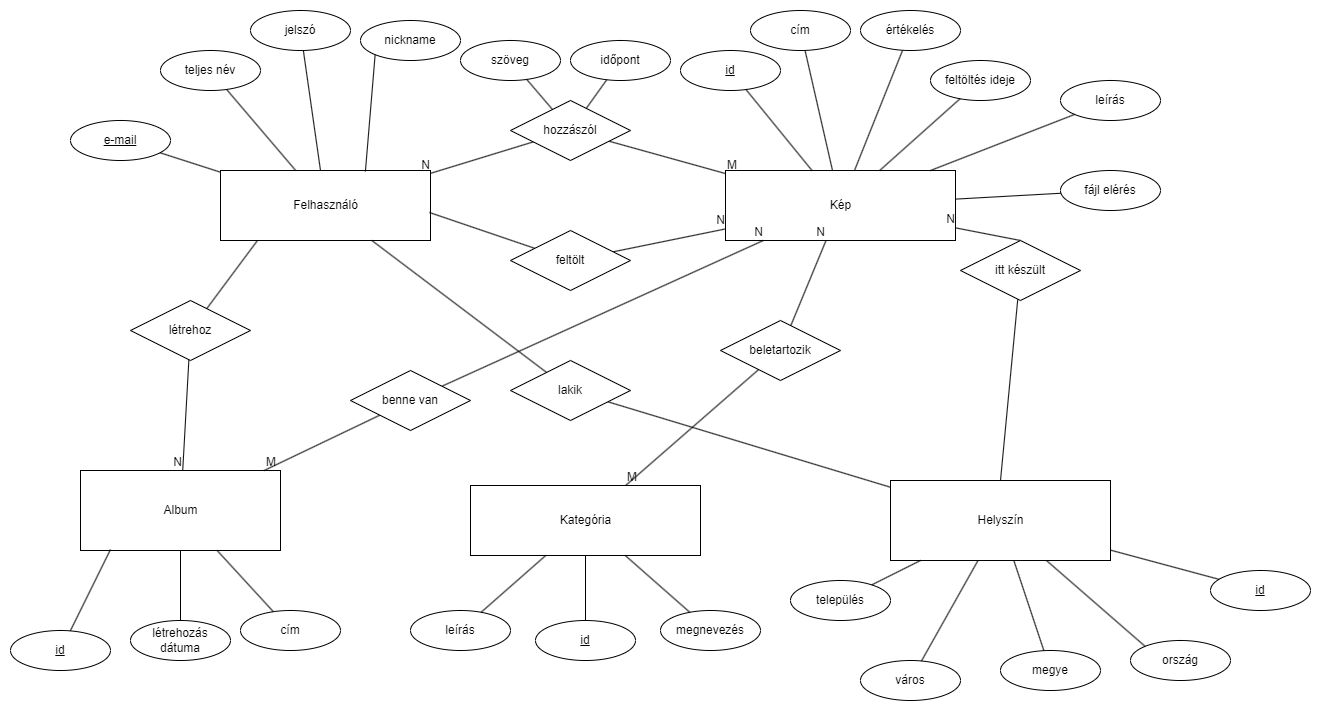

The diagram above was exported from draw.io. Its source (the exported page's mxGraphModel, read from the mxfile embedded in the PNG):
<mxGraphModel dx="2284" dy="1838" grid="1" gridSize="10" guides="1" tooltips="1" connect="1" arrows="1" fold="1" page="1" pageScale="1" pageWidth="850" pageHeight="1100" math="0" shadow="0">
  <root>
    <mxCell id="0" />
    <mxCell id="1" parent="0" />
    <mxCell id="_pnGclNu3n1Q3kL2Ezug-1" value="Felhasználó" style="html=1;dashed=0;whitespace=wrap;" parent="1" vertex="1">
      <mxGeometry x="40" y="90" width="210" height="70" as="geometry" />
    </mxCell>
    <mxCell id="_pnGclNu3n1Q3kL2Ezug-2" value="Album" style="html=1;dashed=0;whitespace=wrap;" parent="1" vertex="1">
      <mxGeometry x="-100" y="390" width="200" height="80" as="geometry" />
    </mxCell>
    <mxCell id="_pnGclNu3n1Q3kL2Ezug-3" value="Kép" style="html=1;dashed=0;whitespace=wrap;" parent="1" vertex="1">
      <mxGeometry x="545" y="90" width="230" height="70" as="geometry" />
    </mxCell>
    <mxCell id="_pnGclNu3n1Q3kL2Ezug-4" value="Helyszín" style="html=1;dashed=0;whitespace=wrap;" parent="1" vertex="1">
      <mxGeometry x="710" y="400" width="220" height="80" as="geometry" />
    </mxCell>
    <mxCell id="_pnGclNu3n1Q3kL2Ezug-5" value="teljes név" style="ellipse;whiteSpace=wrap;html=1;align=center;" parent="1" vertex="1">
      <mxGeometry x="-20" y="-30" width="100" height="40" as="geometry" />
    </mxCell>
    <mxCell id="_pnGclNu3n1Q3kL2Ezug-6" value="jelszó" style="ellipse;whiteSpace=wrap;html=1;align=center;" parent="1" vertex="1">
      <mxGeometry x="70" y="-70" width="100" height="40" as="geometry" />
    </mxCell>
    <mxCell id="_pnGclNu3n1Q3kL2Ezug-7" value="nickname" style="ellipse;whiteSpace=wrap;html=1;align=center;" parent="1" vertex="1">
      <mxGeometry x="180" y="-60" width="100" height="40" as="geometry" />
    </mxCell>
    <mxCell id="_pnGclNu3n1Q3kL2Ezug-8" value="e-mail" style="ellipse;whiteSpace=wrap;html=1;align=center;fontStyle=4;" parent="1" vertex="1">
      <mxGeometry x="-110" y="40" width="100" height="40" as="geometry" />
    </mxCell>
    <mxCell id="_pnGclNu3n1Q3kL2Ezug-10" value="" style="endArrow=none;html=1;rounded=0;" parent="1" source="_pnGclNu3n1Q3kL2Ezug-8" target="_pnGclNu3n1Q3kL2Ezug-1" edge="1">
      <mxGeometry relative="1" as="geometry">
        <mxPoint x="-100" y="130" as="sourcePoint" />
        <mxPoint x="60" y="130" as="targetPoint" />
      </mxGeometry>
    </mxCell>
    <mxCell id="_pnGclNu3n1Q3kL2Ezug-11" value="" style="endArrow=none;html=1;rounded=0;" parent="1" source="_pnGclNu3n1Q3kL2Ezug-5" target="_pnGclNu3n1Q3kL2Ezug-1" edge="1">
      <mxGeometry relative="1" as="geometry">
        <mxPoint x="-10" y="82" as="sourcePoint" />
        <mxPoint x="50" y="102" as="targetPoint" />
      </mxGeometry>
    </mxCell>
    <mxCell id="_pnGclNu3n1Q3kL2Ezug-12" value="" style="endArrow=none;html=1;rounded=0;" parent="1" source="_pnGclNu3n1Q3kL2Ezug-6" target="_pnGclNu3n1Q3kL2Ezug-1" edge="1">
      <mxGeometry relative="1" as="geometry">
        <mxPoint x="56" y="19" as="sourcePoint" />
        <mxPoint x="125" y="100" as="targetPoint" />
      </mxGeometry>
    </mxCell>
    <mxCell id="_pnGclNu3n1Q3kL2Ezug-13" value="" style="endArrow=none;html=1;rounded=0;exitX=0;exitY=1;exitDx=0;exitDy=0;entryX=0.69;entryY=0.014;entryDx=0;entryDy=0;entryPerimeter=0;" parent="1" source="_pnGclNu3n1Q3kL2Ezug-7" target="_pnGclNu3n1Q3kL2Ezug-1" edge="1">
      <mxGeometry relative="1" as="geometry">
        <mxPoint x="168" y="20" as="sourcePoint" />
        <mxPoint x="159" y="100" as="targetPoint" />
      </mxGeometry>
    </mxCell>
    <mxCell id="_pnGclNu3n1Q3kL2Ezug-14" value="cím" style="ellipse;whiteSpace=wrap;html=1;align=center;" parent="1" vertex="1">
      <mxGeometry x="570" y="-70" width="100" height="40" as="geometry" />
    </mxCell>
    <mxCell id="_pnGclNu3n1Q3kL2Ezug-15" value="értékelés" style="ellipse;whiteSpace=wrap;html=1;align=center;" parent="1" vertex="1">
      <mxGeometry x="680" y="-70" width="100" height="40" as="geometry" />
    </mxCell>
    <mxCell id="_pnGclNu3n1Q3kL2Ezug-16" value="feltöltés ideje" style="ellipse;whiteSpace=wrap;html=1;align=center;" parent="1" vertex="1">
      <mxGeometry x="750" y="-20" width="100" height="40" as="geometry" />
    </mxCell>
    <mxCell id="_pnGclNu3n1Q3kL2Ezug-17" value="leírás" style="ellipse;whiteSpace=wrap;html=1;align=center;" parent="1" vertex="1">
      <mxGeometry x="880" width="100" height="40" as="geometry" />
    </mxCell>
    <mxCell id="_pnGclNu3n1Q3kL2Ezug-18" value="id" style="ellipse;whiteSpace=wrap;html=1;align=center;fontStyle=4;" parent="1" vertex="1">
      <mxGeometry x="500" y="-30" width="100" height="40" as="geometry" />
    </mxCell>
    <mxCell id="_pnGclNu3n1Q3kL2Ezug-19" value="" style="endArrow=none;html=1;rounded=0;" parent="1" source="_pnGclNu3n1Q3kL2Ezug-3" target="_pnGclNu3n1Q3kL2Ezug-16" edge="1">
      <mxGeometry relative="1" as="geometry">
        <mxPoint x="340" y="230" as="sourcePoint" />
        <mxPoint x="500" y="230" as="targetPoint" />
      </mxGeometry>
    </mxCell>
    <mxCell id="_pnGclNu3n1Q3kL2Ezug-20" value="" style="endArrow=none;html=1;rounded=0;" parent="1" source="_pnGclNu3n1Q3kL2Ezug-3" target="_pnGclNu3n1Q3kL2Ezug-15" edge="1">
      <mxGeometry relative="1" as="geometry">
        <mxPoint x="340" y="230" as="sourcePoint" />
        <mxPoint x="500" y="230" as="targetPoint" />
      </mxGeometry>
    </mxCell>
    <mxCell id="_pnGclNu3n1Q3kL2Ezug-21" value="" style="endArrow=none;html=1;rounded=0;" parent="1" source="_pnGclNu3n1Q3kL2Ezug-3" target="_pnGclNu3n1Q3kL2Ezug-14" edge="1">
      <mxGeometry relative="1" as="geometry">
        <mxPoint x="340" y="230" as="sourcePoint" />
        <mxPoint x="500" y="230" as="targetPoint" />
      </mxGeometry>
    </mxCell>
    <mxCell id="_pnGclNu3n1Q3kL2Ezug-22" value="" style="endArrow=none;html=1;rounded=0;" parent="1" source="_pnGclNu3n1Q3kL2Ezug-3" target="_pnGclNu3n1Q3kL2Ezug-18" edge="1">
      <mxGeometry relative="1" as="geometry">
        <mxPoint x="340" y="230" as="sourcePoint" />
        <mxPoint x="500" y="230" as="targetPoint" />
      </mxGeometry>
    </mxCell>
    <mxCell id="_pnGclNu3n1Q3kL2Ezug-23" value="" style="endArrow=none;html=1;rounded=0;" parent="1" source="_pnGclNu3n1Q3kL2Ezug-3" target="_pnGclNu3n1Q3kL2Ezug-17" edge="1">
      <mxGeometry relative="1" as="geometry">
        <mxPoint x="699" y="100" as="sourcePoint" />
        <mxPoint x="747" y="29" as="targetPoint" />
      </mxGeometry>
    </mxCell>
    <mxCell id="_pnGclNu3n1Q3kL2Ezug-24" value="id" style="ellipse;whiteSpace=wrap;html=1;align=center;fontStyle=4;" parent="1" vertex="1">
      <mxGeometry x="1030" y="490" width="100" height="40" as="geometry" />
    </mxCell>
    <mxCell id="_pnGclNu3n1Q3kL2Ezug-25" value="város" style="ellipse;whiteSpace=wrap;html=1;align=center;" parent="1" vertex="1">
      <mxGeometry x="680" y="580" width="100" height="40" as="geometry" />
    </mxCell>
    <mxCell id="_pnGclNu3n1Q3kL2Ezug-26" value="település" style="ellipse;whiteSpace=wrap;html=1;align=center;" parent="1" vertex="1">
      <mxGeometry x="610" y="500" width="100" height="40" as="geometry" />
    </mxCell>
    <mxCell id="_pnGclNu3n1Q3kL2Ezug-27" value="megye" style="ellipse;whiteSpace=wrap;html=1;align=center;" parent="1" vertex="1">
      <mxGeometry x="820" y="570" width="100" height="40" as="geometry" />
    </mxCell>
    <mxCell id="_pnGclNu3n1Q3kL2Ezug-28" value="ország" style="ellipse;whiteSpace=wrap;html=1;align=center;" parent="1" vertex="1">
      <mxGeometry x="950" y="560" width="100" height="40" as="geometry" />
    </mxCell>
    <mxCell id="_pnGclNu3n1Q3kL2Ezug-29" value="" style="endArrow=none;html=1;rounded=0;" parent="1" source="_pnGclNu3n1Q3kL2Ezug-4" target="_pnGclNu3n1Q3kL2Ezug-26" edge="1">
      <mxGeometry relative="1" as="geometry">
        <mxPoint x="500" y="490" as="sourcePoint" />
        <mxPoint x="660" y="490" as="targetPoint" />
      </mxGeometry>
    </mxCell>
    <mxCell id="_pnGclNu3n1Q3kL2Ezug-30" value="" style="endArrow=none;html=1;rounded=0;" parent="1" source="_pnGclNu3n1Q3kL2Ezug-4" target="_pnGclNu3n1Q3kL2Ezug-25" edge="1">
      <mxGeometry relative="1" as="geometry">
        <mxPoint x="750" y="490" as="sourcePoint" />
        <mxPoint x="701" y="514" as="targetPoint" />
      </mxGeometry>
    </mxCell>
    <mxCell id="_pnGclNu3n1Q3kL2Ezug-31" value="" style="endArrow=none;html=1;rounded=0;" parent="1" source="_pnGclNu3n1Q3kL2Ezug-4" target="_pnGclNu3n1Q3kL2Ezug-27" edge="1">
      <mxGeometry relative="1" as="geometry">
        <mxPoint x="760" y="500" as="sourcePoint" />
        <mxPoint x="711" y="524" as="targetPoint" />
      </mxGeometry>
    </mxCell>
    <mxCell id="_pnGclNu3n1Q3kL2Ezug-32" value="" style="endArrow=none;html=1;rounded=0;entryX=0;entryY=0;entryDx=0;entryDy=0;" parent="1" source="_pnGclNu3n1Q3kL2Ezug-4" target="_pnGclNu3n1Q3kL2Ezug-28" edge="1">
      <mxGeometry relative="1" as="geometry">
        <mxPoint x="770" y="510" as="sourcePoint" />
        <mxPoint x="721" y="534" as="targetPoint" />
      </mxGeometry>
    </mxCell>
    <mxCell id="_pnGclNu3n1Q3kL2Ezug-33" value="" style="endArrow=none;html=1;rounded=0;" parent="1" source="_pnGclNu3n1Q3kL2Ezug-4" target="_pnGclNu3n1Q3kL2Ezug-24" edge="1">
      <mxGeometry relative="1" as="geometry">
        <mxPoint x="780" y="520" as="sourcePoint" />
        <mxPoint x="731" y="544" as="targetPoint" />
      </mxGeometry>
    </mxCell>
    <mxCell id="_pnGclNu3n1Q3kL2Ezug-34" value="id" style="ellipse;whiteSpace=wrap;html=1;align=center;fontStyle=4;" parent="1" vertex="1">
      <mxGeometry x="-170" y="550" width="100" height="40" as="geometry" />
    </mxCell>
    <mxCell id="_pnGclNu3n1Q3kL2Ezug-35" value="létrehozás dátuma" style="ellipse;whiteSpace=wrap;html=1;align=center;" parent="1" vertex="1">
      <mxGeometry x="-50" y="540" width="100" height="40" as="geometry" />
    </mxCell>
    <mxCell id="_pnGclNu3n1Q3kL2Ezug-36" value="cím" style="ellipse;whiteSpace=wrap;html=1;align=center;" parent="1" vertex="1">
      <mxGeometry x="60" y="530" width="100" height="40" as="geometry" />
    </mxCell>
    <mxCell id="_pnGclNu3n1Q3kL2Ezug-37" value="" style="endArrow=none;html=1;rounded=0;" parent="1" source="_pnGclNu3n1Q3kL2Ezug-36" target="_pnGclNu3n1Q3kL2Ezug-2" edge="1">
      <mxGeometry relative="1" as="geometry">
        <mxPoint x="200" y="470" as="sourcePoint" />
        <mxPoint x="360" y="470" as="targetPoint" />
      </mxGeometry>
    </mxCell>
    <mxCell id="_pnGclNu3n1Q3kL2Ezug-38" value="" style="endArrow=none;html=1;rounded=0;entryX=0.15;entryY=0.988;entryDx=0;entryDy=0;entryPerimeter=0;" parent="1" source="_pnGclNu3n1Q3kL2Ezug-34" target="_pnGclNu3n1Q3kL2Ezug-2" edge="1">
      <mxGeometry relative="1" as="geometry">
        <mxPoint x="103" y="541" as="sourcePoint" />
        <mxPoint x="47" y="480" as="targetPoint" />
      </mxGeometry>
    </mxCell>
    <mxCell id="_pnGclNu3n1Q3kL2Ezug-39" value="" style="endArrow=none;html=1;rounded=0;" parent="1" source="_pnGclNu3n1Q3kL2Ezug-35" target="_pnGclNu3n1Q3kL2Ezug-2" edge="1">
      <mxGeometry relative="1" as="geometry">
        <mxPoint x="113" y="551" as="sourcePoint" />
        <mxPoint x="57" y="490" as="targetPoint" />
      </mxGeometry>
    </mxCell>
    <mxCell id="_pnGclNu3n1Q3kL2Ezug-40" value="Kategória" style="html=1;dashed=0;whitespace=wrap;" parent="1" vertex="1">
      <mxGeometry x="290" y="405" width="230" height="70" as="geometry" />
    </mxCell>
    <mxCell id="_pnGclNu3n1Q3kL2Ezug-41" value="id" style="ellipse;whiteSpace=wrap;html=1;align=center;fontStyle=4;" parent="1" vertex="1">
      <mxGeometry x="355" y="540" width="100" height="40" as="geometry" />
    </mxCell>
    <mxCell id="_pnGclNu3n1Q3kL2Ezug-43" value="megnevezés" style="ellipse;whiteSpace=wrap;html=1;align=center;" parent="1" vertex="1">
      <mxGeometry x="480" y="530" width="100" height="40" as="geometry" />
    </mxCell>
    <mxCell id="_pnGclNu3n1Q3kL2Ezug-44" value="leírás" style="ellipse;whiteSpace=wrap;html=1;align=center;" parent="1" vertex="1">
      <mxGeometry x="230" y="530" width="100" height="40" as="geometry" />
    </mxCell>
    <mxCell id="_pnGclNu3n1Q3kL2Ezug-45" value="" style="endArrow=none;html=1;rounded=0;" parent="1" source="_pnGclNu3n1Q3kL2Ezug-40" target="_pnGclNu3n1Q3kL2Ezug-43" edge="1">
      <mxGeometry relative="1" as="geometry">
        <mxPoint x="340" y="490" as="sourcePoint" />
        <mxPoint x="500" y="490" as="targetPoint" />
      </mxGeometry>
    </mxCell>
    <mxCell id="_pnGclNu3n1Q3kL2Ezug-46" value="" style="endArrow=none;html=1;rounded=0;" parent="1" source="_pnGclNu3n1Q3kL2Ezug-41" target="_pnGclNu3n1Q3kL2Ezug-40" edge="1">
      <mxGeometry relative="1" as="geometry">
        <mxPoint x="340" y="490" as="sourcePoint" />
        <mxPoint x="500" y="490" as="targetPoint" />
      </mxGeometry>
    </mxCell>
    <mxCell id="_pnGclNu3n1Q3kL2Ezug-47" value="" style="endArrow=none;html=1;rounded=0;" parent="1" source="_pnGclNu3n1Q3kL2Ezug-44" target="_pnGclNu3n1Q3kL2Ezug-40" edge="1">
      <mxGeometry relative="1" as="geometry">
        <mxPoint x="340" y="490" as="sourcePoint" />
        <mxPoint x="500" y="490" as="targetPoint" />
      </mxGeometry>
    </mxCell>
    <mxCell id="_pnGclNu3n1Q3kL2Ezug-95" value="" style="endArrow=none;html=1;rounded=0;startArrow=none;" parent="1" source="_pnGclNu3n1Q3kL2Ezug-94" target="_pnGclNu3n1Q3kL2Ezug-3" edge="1">
      <mxGeometry relative="1" as="geometry">
        <mxPoint x="340" y="350" as="sourcePoint" />
        <mxPoint x="500" y="350" as="targetPoint" />
      </mxGeometry>
    </mxCell>
    <mxCell id="_pnGclNu3n1Q3kL2Ezug-97" value="N" style="resizable=0;html=1;align=right;verticalAlign=bottom;" parent="_pnGclNu3n1Q3kL2Ezug-95" connectable="0" vertex="1">
      <mxGeometry x="1" relative="1" as="geometry" />
    </mxCell>
    <mxCell id="_pnGclNu3n1Q3kL2Ezug-98" value="" style="endArrow=none;html=1;rounded=0;" parent="1" source="_pnGclNu3n1Q3kL2Ezug-40" target="_pnGclNu3n1Q3kL2Ezug-94" edge="1">
      <mxGeometry relative="1" as="geometry">
        <mxPoint x="434" y="405" as="sourcePoint" />
        <mxPoint x="636" y="160" as="targetPoint" />
      </mxGeometry>
    </mxCell>
    <mxCell id="_pnGclNu3n1Q3kL2Ezug-99" value="M" style="resizable=0;html=1;align=left;verticalAlign=bottom;" parent="_pnGclNu3n1Q3kL2Ezug-98" connectable="0" vertex="1">
      <mxGeometry x="-1" relative="1" as="geometry" />
    </mxCell>
    <mxCell id="_pnGclNu3n1Q3kL2Ezug-94" value="beletartozik" style="shape=rhombus;perimeter=rhombusPerimeter;whiteSpace=wrap;html=1;align=center;" parent="1" vertex="1">
      <mxGeometry x="540" y="240" width="120" height="60" as="geometry" />
    </mxCell>
    <mxCell id="_pnGclNu3n1Q3kL2Ezug-102" value="" style="endArrow=none;html=1;rounded=0;startArrow=none;" parent="1" source="_pnGclNu3n1Q3kL2Ezug-101" target="_pnGclNu3n1Q3kL2Ezug-4" edge="1">
      <mxGeometry relative="1" as="geometry">
        <mxPoint x="230" y="210" as="sourcePoint" />
        <mxPoint x="390" y="210" as="targetPoint" />
      </mxGeometry>
    </mxCell>
    <mxCell id="_pnGclNu3n1Q3kL2Ezug-103" value="" style="endArrow=none;html=1;rounded=0;" parent="1" source="_pnGclNu3n1Q3kL2Ezug-1" target="_pnGclNu3n1Q3kL2Ezug-101" edge="1">
      <mxGeometry relative="1" as="geometry">
        <mxPoint x="220" y="160" as="sourcePoint" />
        <mxPoint x="734" y="400" as="targetPoint" />
      </mxGeometry>
    </mxCell>
    <mxCell id="_pnGclNu3n1Q3kL2Ezug-101" value="lakik" style="shape=rhombus;perimeter=rhombusPerimeter;whiteSpace=wrap;html=1;align=center;" parent="1" vertex="1">
      <mxGeometry x="330" y="280" width="120" height="60" as="geometry" />
    </mxCell>
    <mxCell id="_pnGclNu3n1Q3kL2Ezug-104" value="" style="endArrow=none;html=1;rounded=0;exitX=0.5;exitY=0;exitDx=0;exitDy=0;startArrow=none;" parent="1" source="_pnGclNu3n1Q3kL2Ezug-89" target="_pnGclNu3n1Q3kL2Ezug-3" edge="1">
      <mxGeometry relative="1" as="geometry">
        <mxPoint x="340" y="350" as="sourcePoint" />
        <mxPoint x="500" y="350" as="targetPoint" />
      </mxGeometry>
    </mxCell>
    <mxCell id="_pnGclNu3n1Q3kL2Ezug-105" value="N" style="resizable=0;html=1;align=right;verticalAlign=bottom;" parent="_pnGclNu3n1Q3kL2Ezug-104" connectable="0" vertex="1">
      <mxGeometry x="1" relative="1" as="geometry" />
    </mxCell>
    <mxCell id="_pnGclNu3n1Q3kL2Ezug-108" value="" style="endArrow=none;html=1;rounded=0;exitX=0.5;exitY=0;exitDx=0;exitDy=0;" parent="1" source="_pnGclNu3n1Q3kL2Ezug-4" target="_pnGclNu3n1Q3kL2Ezug-89" edge="1">
      <mxGeometry relative="1" as="geometry">
        <mxPoint x="820" y="400" as="sourcePoint" />
        <mxPoint x="685" y="160" as="targetPoint" />
      </mxGeometry>
    </mxCell>
    <mxCell id="_pnGclNu3n1Q3kL2Ezug-89" value="itt készült" style="shape=rhombus;perimeter=rhombusPerimeter;whiteSpace=wrap;html=1;align=center;" parent="1" vertex="1">
      <mxGeometry x="780" y="160" width="120" height="60" as="geometry" />
    </mxCell>
    <mxCell id="_pnGclNu3n1Q3kL2Ezug-110" value="" style="endArrow=none;html=1;rounded=0;startArrow=none;" parent="1" source="_pnGclNu3n1Q3kL2Ezug-56" target="_pnGclNu3n1Q3kL2Ezug-3" edge="1">
      <mxGeometry relative="1" as="geometry">
        <mxPoint x="340" y="350" as="sourcePoint" />
        <mxPoint x="500" y="350" as="targetPoint" />
      </mxGeometry>
    </mxCell>
    <mxCell id="_pnGclNu3n1Q3kL2Ezug-111" value="N" style="resizable=0;html=1;align=right;verticalAlign=bottom;" parent="_pnGclNu3n1Q3kL2Ezug-110" connectable="0" vertex="1">
      <mxGeometry x="1" relative="1" as="geometry" />
    </mxCell>
    <mxCell id="_pnGclNu3n1Q3kL2Ezug-114" value="" style="endArrow=none;html=1;rounded=0;startArrow=none;" parent="1" source="_pnGclNu3n1Q3kL2Ezug-61" target="_pnGclNu3n1Q3kL2Ezug-2" edge="1">
      <mxGeometry relative="1" as="geometry">
        <mxPoint x="340" y="350" as="sourcePoint" />
        <mxPoint x="500" y="350" as="targetPoint" />
      </mxGeometry>
    </mxCell>
    <mxCell id="_pnGclNu3n1Q3kL2Ezug-115" value="N" style="resizable=0;html=1;align=right;verticalAlign=bottom;" parent="_pnGclNu3n1Q3kL2Ezug-114" connectable="0" vertex="1">
      <mxGeometry x="1" relative="1" as="geometry" />
    </mxCell>
    <mxCell id="_pnGclNu3n1Q3kL2Ezug-118" value="" style="endArrow=none;html=1;rounded=0;exitX=0.176;exitY=1;exitDx=0;exitDy=0;exitPerimeter=0;" parent="1" source="_pnGclNu3n1Q3kL2Ezug-1" target="_pnGclNu3n1Q3kL2Ezug-61" edge="1">
      <mxGeometry relative="1" as="geometry">
        <mxPoint x="77" y="160" as="sourcePoint" />
        <mxPoint x="11" y="390" as="targetPoint" />
      </mxGeometry>
    </mxCell>
    <mxCell id="_pnGclNu3n1Q3kL2Ezug-61" value="létrehoz" style="shape=rhombus;perimeter=rhombusPerimeter;whiteSpace=wrap;html=1;align=center;" parent="1" vertex="1">
      <mxGeometry x="-50" y="220" width="120" height="60" as="geometry" />
    </mxCell>
    <mxCell id="_pnGclNu3n1Q3kL2Ezug-122" value="" style="endArrow=none;html=1;rounded=0;exitX=0.995;exitY=0.6;exitDx=0;exitDy=0;exitPerimeter=0;" parent="1" source="_pnGclNu3n1Q3kL2Ezug-1" target="_pnGclNu3n1Q3kL2Ezug-56" edge="1">
      <mxGeometry relative="1" as="geometry">
        <mxPoint x="249" y="132" as="sourcePoint" />
        <mxPoint x="550" y="127" as="targetPoint" />
      </mxGeometry>
    </mxCell>
    <mxCell id="_pnGclNu3n1Q3kL2Ezug-56" value="feltölt" style="shape=rhombus;perimeter=rhombusPerimeter;whiteSpace=wrap;html=1;align=center;" parent="1" vertex="1">
      <mxGeometry x="330" y="150" width="120" height="60" as="geometry" />
    </mxCell>
    <mxCell id="_pnGclNu3n1Q3kL2Ezug-125" value="" style="endArrow=none;html=1;rounded=0;startArrow=none;" parent="1" source="_pnGclNu3n1Q3kL2Ezug-124" target="_pnGclNu3n1Q3kL2Ezug-3" edge="1">
      <mxGeometry relative="1" as="geometry">
        <mxPoint x="340" y="350" as="sourcePoint" />
        <mxPoint x="500" y="350" as="targetPoint" />
      </mxGeometry>
    </mxCell>
    <mxCell id="_pnGclNu3n1Q3kL2Ezug-127" value="N" style="resizable=0;html=1;align=right;verticalAlign=bottom;" parent="_pnGclNu3n1Q3kL2Ezug-125" connectable="0" vertex="1">
      <mxGeometry x="1" relative="1" as="geometry" />
    </mxCell>
    <mxCell id="_pnGclNu3n1Q3kL2Ezug-128" value="" style="endArrow=none;html=1;rounded=0;" parent="1" source="_pnGclNu3n1Q3kL2Ezug-2" target="_pnGclNu3n1Q3kL2Ezug-124" edge="1">
      <mxGeometry relative="1" as="geometry">
        <mxPoint x="87" y="390" as="sourcePoint" />
        <mxPoint x="589" y="160" as="targetPoint" />
      </mxGeometry>
    </mxCell>
    <mxCell id="_pnGclNu3n1Q3kL2Ezug-129" value="M" style="resizable=0;html=1;align=left;verticalAlign=bottom;" parent="_pnGclNu3n1Q3kL2Ezug-128" connectable="0" vertex="1">
      <mxGeometry x="-1" relative="1" as="geometry" />
    </mxCell>
    <mxCell id="_pnGclNu3n1Q3kL2Ezug-124" value="benne van" style="shape=rhombus;perimeter=rhombusPerimeter;whiteSpace=wrap;html=1;align=center;" parent="1" vertex="1">
      <mxGeometry x="170" y="290" width="120" height="60" as="geometry" />
    </mxCell>
    <mxCell id="okVWlF9YS-AU8CqhluP5-2" value="" style="endArrow=none;html=1;rounded=0;startArrow=none;" edge="1" parent="1" source="okVWlF9YS-AU8CqhluP5-1" target="_pnGclNu3n1Q3kL2Ezug-1">
      <mxGeometry relative="1" as="geometry">
        <mxPoint x="340" y="300" as="sourcePoint" />
        <mxPoint x="500" y="300" as="targetPoint" />
      </mxGeometry>
    </mxCell>
    <mxCell id="okVWlF9YS-AU8CqhluP5-4" value="N" style="resizable=0;html=1;align=right;verticalAlign=bottom;" connectable="0" vertex="1" parent="okVWlF9YS-AU8CqhluP5-2">
      <mxGeometry x="1" relative="1" as="geometry" />
    </mxCell>
    <mxCell id="okVWlF9YS-AU8CqhluP5-5" value="" style="endArrow=none;html=1;rounded=0;" edge="1" parent="1" source="_pnGclNu3n1Q3kL2Ezug-3" target="okVWlF9YS-AU8CqhluP5-1">
      <mxGeometry relative="1" as="geometry">
        <mxPoint x="550" y="125" as="sourcePoint" />
        <mxPoint x="250" y="125" as="targetPoint" />
      </mxGeometry>
    </mxCell>
    <mxCell id="okVWlF9YS-AU8CqhluP5-6" value="M" style="resizable=0;html=1;align=left;verticalAlign=bottom;" connectable="0" vertex="1" parent="okVWlF9YS-AU8CqhluP5-5">
      <mxGeometry x="-1" relative="1" as="geometry" />
    </mxCell>
    <mxCell id="okVWlF9YS-AU8CqhluP5-1" value="hozzászól" style="shape=rhombus;perimeter=rhombusPerimeter;whiteSpace=wrap;html=1;align=center;" vertex="1" parent="1">
      <mxGeometry x="330" y="20" width="120" height="60" as="geometry" />
    </mxCell>
    <mxCell id="okVWlF9YS-AU8CqhluP5-8" value="szöveg" style="ellipse;whiteSpace=wrap;html=1;align=center;" vertex="1" parent="1">
      <mxGeometry x="280" y="-40" width="100" height="40" as="geometry" />
    </mxCell>
    <mxCell id="okVWlF9YS-AU8CqhluP5-9" value="időpont" style="ellipse;whiteSpace=wrap;html=1;align=center;" vertex="1" parent="1">
      <mxGeometry x="390" y="-40" width="100" height="40" as="geometry" />
    </mxCell>
    <mxCell id="okVWlF9YS-AU8CqhluP5-10" value="" style="endArrow=none;html=1;rounded=0;" edge="1" parent="1" source="okVWlF9YS-AU8CqhluP5-1" target="okVWlF9YS-AU8CqhluP5-9">
      <mxGeometry relative="1" as="geometry">
        <mxPoint x="340" y="300" as="sourcePoint" />
        <mxPoint x="500" y="300" as="targetPoint" />
      </mxGeometry>
    </mxCell>
    <mxCell id="okVWlF9YS-AU8CqhluP5-11" value="" style="endArrow=none;html=1;rounded=0;" edge="1" parent="1" source="okVWlF9YS-AU8CqhluP5-1" target="okVWlF9YS-AU8CqhluP5-8">
      <mxGeometry relative="1" as="geometry">
        <mxPoint x="340" y="300" as="sourcePoint" />
        <mxPoint x="500" y="300" as="targetPoint" />
      </mxGeometry>
    </mxCell>
    <mxCell id="okVWlF9YS-AU8CqhluP5-12" value="fájl elérés" style="ellipse;whiteSpace=wrap;html=1;align=center;" vertex="1" parent="1">
      <mxGeometry x="880" y="90" width="100" height="40" as="geometry" />
    </mxCell>
    <mxCell id="okVWlF9YS-AU8CqhluP5-13" value="" style="endArrow=none;html=1;rounded=0;" edge="1" parent="1" source="_pnGclNu3n1Q3kL2Ezug-3" target="okVWlF9YS-AU8CqhluP5-12">
      <mxGeometry relative="1" as="geometry">
        <mxPoint x="340" y="300" as="sourcePoint" />
        <mxPoint x="500" y="300" as="targetPoint" />
      </mxGeometry>
    </mxCell>
  </root>
</mxGraphModel>